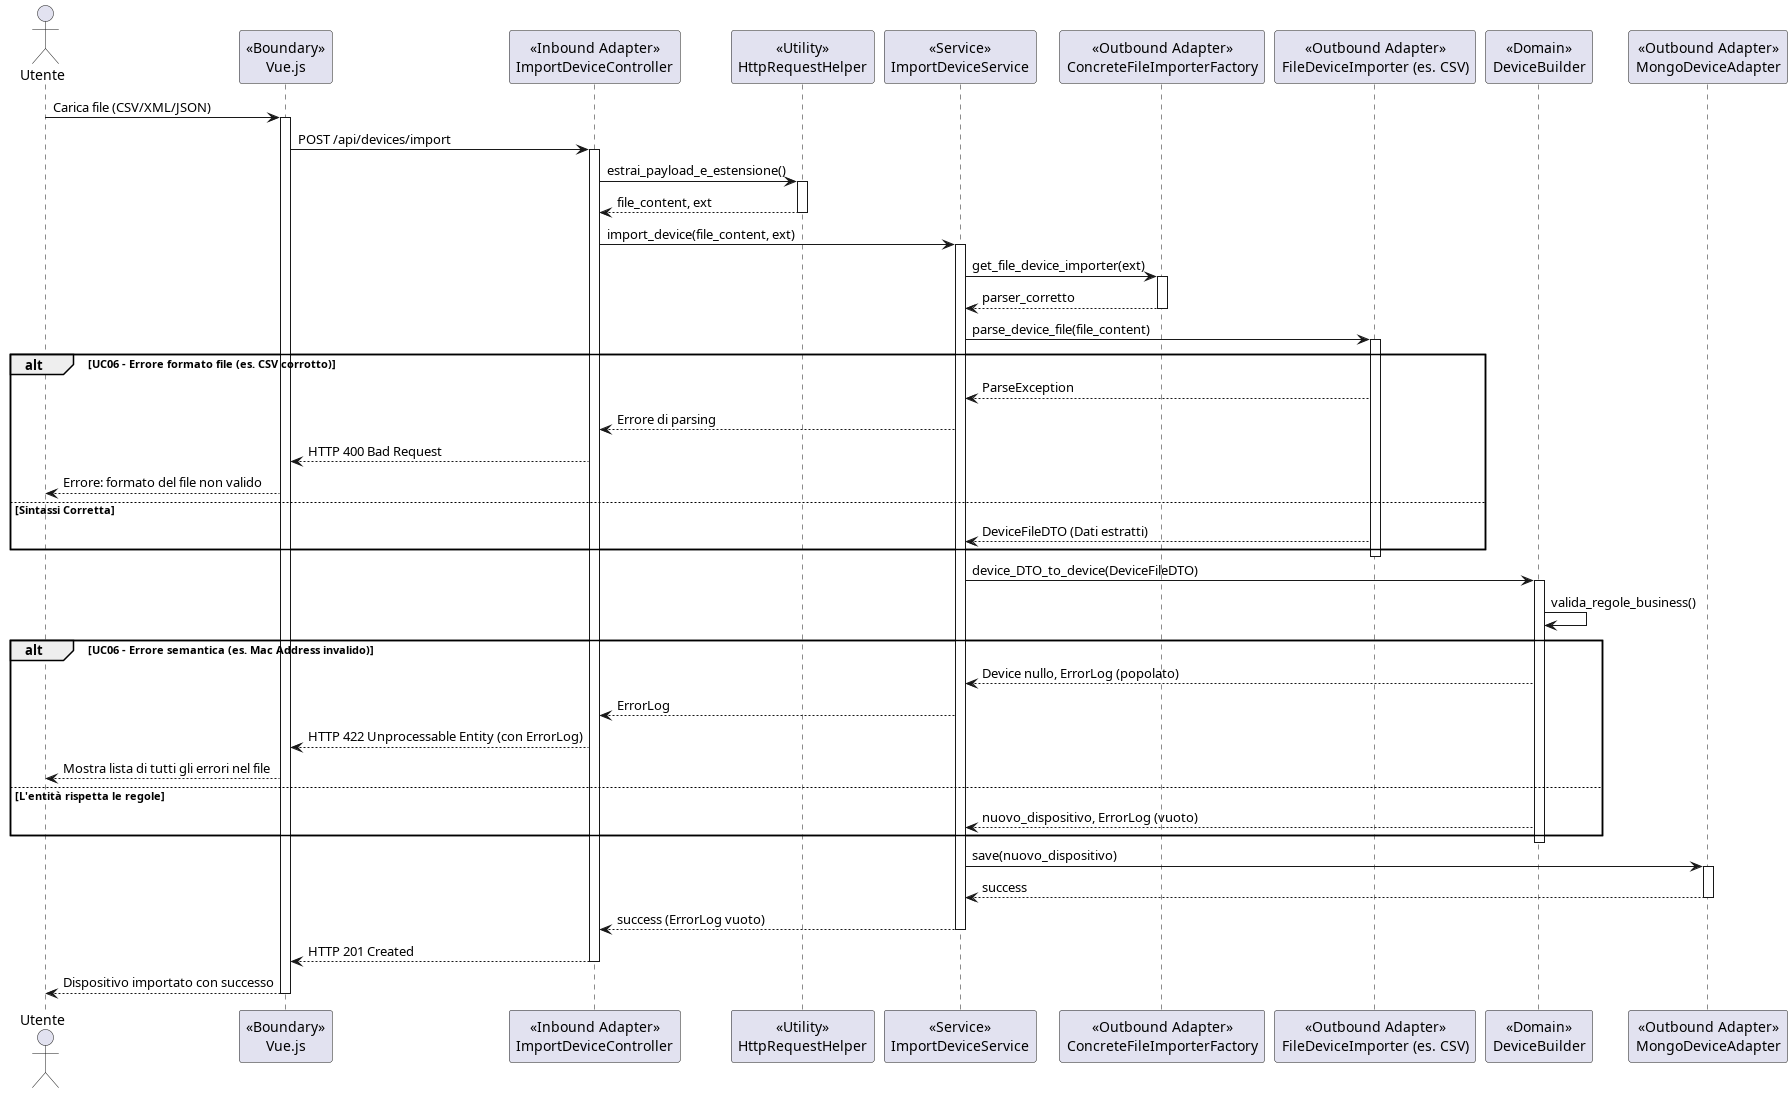

The diagram above was rendered by PlantUML. Its source (embedded in the PNG):
@startuml Importazione_dispositivo_uc05_06

actor "Utente" as utente
participant "<<Boundary>>\nVue.js" as vue
participant "<<Inbound Adapter>>\nImportDeviceController" as controller
participant "<<Utility>>\nHttpRequestHelper" as helper
participant "<<Service>>\nImportDeviceService" as service
participant "<<Outbound Adapter>>\nConcreteFileImporterFactory" as factory
participant "<<Outbound Adapter>>\nFileDeviceImporter (es. CSV)" as parser
participant "<<Domain>>\nDeviceBuilder" as builder
participant "<<Outbound Adapter>>\nMongoDeviceAdapter" as repo

utente -> vue: Carica file (CSV/XML/JSON)
activate vue

vue -> controller: POST /api/devices/import
activate controller

controller -> helper: estrai_payload_e_estensione()
activate helper
helper --> controller: file_content, ext
deactivate helper

controller -> service: import_device(file_content, ext)
activate service

service -> factory: get_file_device_importer(ext)
activate factory
factory --> service: parser_corretto
deactivate factory

service -> parser: parse_device_file(file_content)
activate parser
alt UC06 - Errore formato file (es. CSV corrotto)
    parser --> service: ParseException
    service --> controller: Errore di parsing
    controller --> vue: HTTP 400 Bad Request
    vue --> utente: Errore: formato del file non valido
else Sintassi Corretta
    parser --> service: DeviceFileDTO (Dati estratti)
end
deactivate parser

service -> builder: device_DTO_to_device(DeviceFileDTO)
activate builder
builder -> builder: valida_regole_business()

alt UC06 - Errore semantica (es. Mac Address invalido)
    builder --> service: Device nullo, ErrorLog (popolato)
    service --> controller: ErrorLog
    controller --> vue: HTTP 422 Unprocessable Entity (con ErrorLog)
    vue --> utente: Mostra lista di tutti gli errori nel file
else L'entità rispetta le regole
    builder --> service: nuovo_dispositivo, ErrorLog (vuoto)
end
deactivate builder

service -> repo: save(nuovo_dispositivo)
activate repo
repo --> service: success
deactivate repo

service --> controller: success (ErrorLog vuoto)
deactivate service

controller --> vue: HTTP 201 Created
deactivate controller

vue --> utente: Dispositivo importato con successo
deactivate vue

@enduml